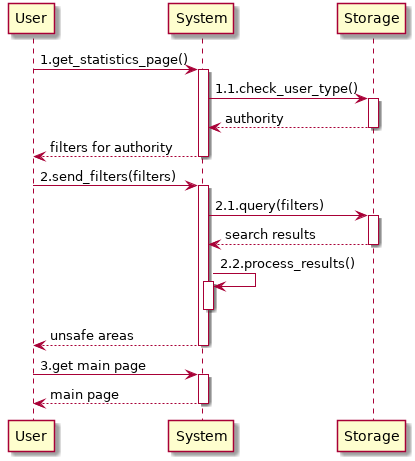

The diagram above was rendered by PlantUML. Its source (embedded in the PNG):
@startuml information_mining_by_officers
    participant User as U
    participant System as S
    participant Storage as ST

    autoactivate on

    U -> S: 1.get_statistics_page()
    S -> ST: 1.1.check_user_type()
    return authority
    return filters for authority
    U -> S: 2.send_filters(filters)
    S -> ST: 2.1.query(filters)
    return search results
    S -> S: 2.2.process_results()
    deactivate S
    return unsafe areas
    U -> S: 3.get main page
    return main page
@enduml